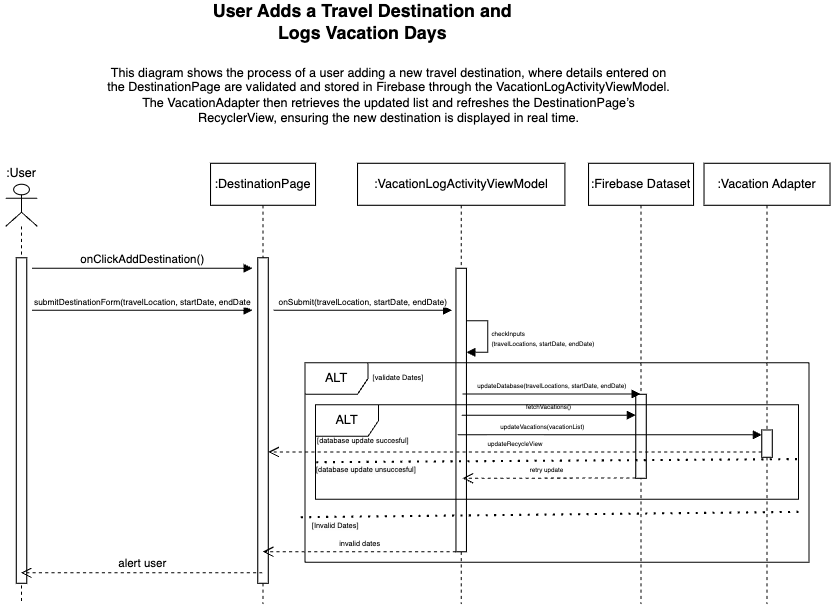

The diagram above was exported from draw.io. Its source (the exported page's mxGraphModel, read from the mxfile embedded in the PNG):
<mxGraphModel dx="2134" dy="481" grid="1" gridSize="10" guides="1" tooltips="1" connect="1" arrows="1" fold="1" page="1" pageScale="1" pageWidth="1100" pageHeight="1700" math="0" shadow="0">
  <root>
    <mxCell id="0" />
    <mxCell id="1" parent="0" />
    <mxCell id="ntBUw2owKiruXAcOVpVP-5" value="" style="shape=umlLifeline;perimeter=lifelinePerimeter;whiteSpace=wrap;html=1;container=1;dropTarget=0;collapsible=0;recursiveResize=0;outlineConnect=0;portConstraint=eastwest;newEdgeStyle={&quot;curved&quot;:0,&quot;rounded&quot;:0};participant=umlActor;" parent="1" vertex="1">
      <mxGeometry x="-365" y="200" width="30" height="400" as="geometry" />
    </mxCell>
    <mxCell id="ntBUw2owKiruXAcOVpVP-9" value="" style="html=1;points=[[0,0,0,0,5],[0,1,0,0,-5],[1,0,0,0,5],[1,1,0,0,-5]];perimeter=orthogonalPerimeter;outlineConnect=0;targetShapes=umlLifeline;portConstraint=eastwest;newEdgeStyle={&quot;curved&quot;:0,&quot;rounded&quot;:0};" parent="ntBUw2owKiruXAcOVpVP-5" vertex="1">
      <mxGeometry x="10" y="70" width="10" height="310" as="geometry" />
    </mxCell>
    <mxCell id="ntBUw2owKiruXAcOVpVP-6" value="User Adds a Travel Destination and Logs Vacation Days" style="text;html=1;align=center;verticalAlign=middle;whiteSpace=wrap;rounded=0;fontStyle=1;fontSize=17;" parent="1" vertex="1">
      <mxGeometry x="-185" y="30" width="320" height="30" as="geometry" />
    </mxCell>
    <mxCell id="ntBUw2owKiruXAcOVpVP-7" value=":User" style="text;html=1;align=center;verticalAlign=middle;whiteSpace=wrap;rounded=0;" parent="1" vertex="1">
      <mxGeometry x="-370" y="180" width="40" height="20" as="geometry" />
    </mxCell>
    <mxCell id="ntBUw2owKiruXAcOVpVP-14" value=":DestinationPage" style="shape=umlLifeline;perimeter=lifelinePerimeter;whiteSpace=wrap;html=1;container=1;dropTarget=0;collapsible=0;recursiveResize=0;outlineConnect=0;portConstraint=eastwest;newEdgeStyle={&quot;curved&quot;:0,&quot;rounded&quot;:0};" parent="1" vertex="1">
      <mxGeometry x="-170" y="180" width="100" height="420" as="geometry" />
    </mxCell>
    <mxCell id="ntBUw2owKiruXAcOVpVP-23" value="" style="html=1;points=[[0,0,0,0,5],[0,1,0,0,-5],[1,0,0,0,5],[1,1,0,0,-5]];perimeter=orthogonalPerimeter;outlineConnect=0;targetShapes=umlLifeline;portConstraint=eastwest;newEdgeStyle={&quot;curved&quot;:0,&quot;rounded&quot;:0};" parent="ntBUw2owKiruXAcOVpVP-14" vertex="1">
      <mxGeometry x="45" y="90" width="10" height="310" as="geometry" />
    </mxCell>
    <mxCell id="ntBUw2owKiruXAcOVpVP-15" value=":VacationLogActivityViewModel" style="shape=umlLifeline;perimeter=lifelinePerimeter;whiteSpace=wrap;html=1;container=1;dropTarget=0;collapsible=0;recursiveResize=0;outlineConnect=0;portConstraint=eastwest;newEdgeStyle={&quot;curved&quot;:0,&quot;rounded&quot;:0};" parent="1" vertex="1">
      <mxGeometry x="-30" y="180" width="197.5" height="420" as="geometry" />
    </mxCell>
    <mxCell id="ntBUw2owKiruXAcOVpVP-32" value="" style="html=1;points=[[0,0,0,0,5],[0,1,0,0,-5],[1,0,0,0,5],[1,1,0,0,-5]];perimeter=orthogonalPerimeter;outlineConnect=0;targetShapes=umlLifeline;portConstraint=eastwest;newEdgeStyle={&quot;curved&quot;:0,&quot;rounded&quot;:0};" parent="ntBUw2owKiruXAcOVpVP-15" vertex="1">
      <mxGeometry x="93.75" y="100" width="10" height="270" as="geometry" />
    </mxCell>
    <mxCell id="ntBUw2owKiruXAcOVpVP-41" value="&lt;font style=&quot;font-size: 6px;&quot;&gt;checkInputs&lt;/font&gt;&lt;div style=&quot;font-size: 6px;&quot;&gt;&lt;font style=&quot;font-size: 6px;&quot;&gt;(travelLocations, startDate, endDate)&lt;/font&gt;&lt;/div&gt;" style="html=1;align=left;spacingLeft=2;endArrow=block;rounded=0;edgeStyle=orthogonalEdgeStyle;curved=0;rounded=0;" parent="ntBUw2owKiruXAcOVpVP-15" source="ntBUw2owKiruXAcOVpVP-32" edge="1">
      <mxGeometry relative="1" as="geometry">
        <mxPoint x="110" y="150" as="sourcePoint" />
        <Array as="points">
          <mxPoint x="124" y="150" />
          <mxPoint x="124" y="180" />
        </Array>
        <mxPoint x="103.75" y="180" as="targetPoint" />
      </mxGeometry>
    </mxCell>
    <mxCell id="ntBUw2owKiruXAcOVpVP-16" value=":Firebase Dataset" style="shape=umlLifeline;perimeter=lifelinePerimeter;whiteSpace=wrap;html=1;container=1;dropTarget=0;collapsible=0;recursiveResize=0;outlineConnect=0;portConstraint=eastwest;newEdgeStyle={&quot;curved&quot;:0,&quot;rounded&quot;:0};" parent="1" vertex="1">
      <mxGeometry x="190" y="180" width="100" height="420" as="geometry" />
    </mxCell>
    <mxCell id="ntBUw2owKiruXAcOVpVP-17" value=":Vacation Adapter" style="shape=umlLifeline;perimeter=lifelinePerimeter;whiteSpace=wrap;html=1;container=1;dropTarget=0;collapsible=0;recursiveResize=0;outlineConnect=0;portConstraint=eastwest;newEdgeStyle={&quot;curved&quot;:0,&quot;rounded&quot;:0};" parent="1" vertex="1">
      <mxGeometry x="300" y="180" width="120" height="420" as="geometry" />
    </mxCell>
    <mxCell id="ntBUw2owKiruXAcOVpVP-28" value="onClickAddDestination()" style="html=1;verticalAlign=bottom;endArrow=block;curved=0;rounded=0;" parent="1" edge="1">
      <mxGeometry width="80" relative="1" as="geometry">
        <mxPoint x="-340" y="280" as="sourcePoint" />
        <mxPoint x="-130" y="280" as="targetPoint" />
      </mxGeometry>
    </mxCell>
    <mxCell id="ntBUw2owKiruXAcOVpVP-30" value="&lt;font style=&quot;font-size: 8px;&quot;&gt;submitDestinationForm(travelLocation, startDate, endDate&lt;/font&gt;" style="html=1;verticalAlign=bottom;endArrow=block;curved=0;rounded=0;" parent="1" edge="1">
      <mxGeometry width="80" relative="1" as="geometry">
        <mxPoint x="-340" y="320" as="sourcePoint" />
        <mxPoint x="-130" y="320" as="targetPoint" />
      </mxGeometry>
    </mxCell>
    <mxCell id="ntBUw2owKiruXAcOVpVP-31" value="&lt;font style=&quot;font-size: 8px;&quot;&gt;onSubmit(travelLocation, startDate, endDate)&lt;/font&gt;" style="html=1;verticalAlign=bottom;endArrow=block;curved=0;rounded=0;" parent="1" edge="1">
      <mxGeometry width="80" relative="1" as="geometry">
        <mxPoint x="-110" y="320" as="sourcePoint" />
        <mxPoint x="60" y="320" as="targetPoint" />
      </mxGeometry>
    </mxCell>
    <mxCell id="ntBUw2owKiruXAcOVpVP-51" value="" style="html=1;points=[[0,0,0,0,5],[0,1,0,0,-5],[1,0,0,0,5],[1,1,0,0,-5]];perimeter=orthogonalPerimeter;outlineConnect=0;targetShapes=umlLifeline;portConstraint=eastwest;newEdgeStyle={&quot;curved&quot;:0,&quot;rounded&quot;:0};" parent="1" vertex="1">
      <mxGeometry x="235" y="400" width="10" height="80" as="geometry" />
    </mxCell>
    <mxCell id="ntBUw2owKiruXAcOVpVP-33" value="ALT" style="shape=umlFrame;whiteSpace=wrap;html=1;pointerEvents=0;" parent="1" vertex="1">
      <mxGeometry x="-80" y="370" width="480" height="190" as="geometry" />
    </mxCell>
    <mxCell id="ntBUw2owKiruXAcOVpVP-34" value="&lt;span style=&quot;font-size: 7px;&quot;&gt;[validate Dates]&lt;/span&gt;" style="text;html=1;align=center;verticalAlign=middle;whiteSpace=wrap;rounded=0;" parent="1" vertex="1">
      <mxGeometry x="-46" y="382" width="110" as="geometry" />
    </mxCell>
    <mxCell id="ntBUw2owKiruXAcOVpVP-43" value="&lt;font style=&quot;font-size: 6px;&quot;&gt;updateDatabase(travelLocations, startDate, endDate)&lt;/font&gt;" style="html=1;verticalAlign=bottom;endArrow=block;curved=0;rounded=0;" parent="1" target="ntBUw2owKiruXAcOVpVP-16" edge="1">
      <mxGeometry x="0.0006" width="80" relative="1" as="geometry">
        <mxPoint x="70" y="399.73" as="sourcePoint" />
        <mxPoint x="229.49999999999977" y="399.73" as="targetPoint" />
        <mxPoint as="offset" />
      </mxGeometry>
    </mxCell>
    <mxCell id="ntBUw2owKiruXAcOVpVP-44" value="&lt;font style=&quot;font-size: 6px;&quot;&gt;fetchVacations()&lt;/font&gt;" style="html=1;verticalAlign=bottom;endArrow=block;curved=0;rounded=0;" parent="1" edge="1">
      <mxGeometry x="0.0039" width="80" relative="1" as="geometry">
        <mxPoint x="69.25" y="420" as="sourcePoint" />
        <mxPoint x="235" y="420" as="targetPoint" />
        <mxPoint as="offset" />
      </mxGeometry>
    </mxCell>
    <mxCell id="ntBUw2owKiruXAcOVpVP-47" value="ALT" style="shape=umlFrame;whiteSpace=wrap;html=1;pointerEvents=0;" parent="1" vertex="1">
      <mxGeometry x="-70" y="410" width="460" height="90" as="geometry" />
    </mxCell>
    <mxCell id="ntBUw2owKiruXAcOVpVP-48" value="&lt;span style=&quot;font-size: 7px; text-align: center;&quot;&gt;[database update succesful]&lt;/span&gt;" style="text;whiteSpace=wrap;html=1;" parent="1" vertex="1">
      <mxGeometry x="-70" y="429" width="90" height="10" as="geometry" />
    </mxCell>
    <mxCell id="ntBUw2owKiruXAcOVpVP-50" value="&lt;font style=&quot;font-size: 6px;&quot;&gt;updateVacations(vacationList)&lt;/font&gt;" style="html=1;verticalAlign=bottom;endArrow=block;curved=0;rounded=0;exitX=0.625;exitY=0.567;exitDx=0;exitDy=0;exitPerimeter=0;" parent="1" edge="1">
      <mxGeometry x="-0.4473" width="80" relative="1" as="geometry">
        <mxPoint x="65.5" y="438.64000000000004" as="sourcePoint" />
        <mxPoint x="355" y="438.64000000000004" as="targetPoint" />
        <mxPoint as="offset" />
      </mxGeometry>
    </mxCell>
    <mxCell id="ntBUw2owKiruXAcOVpVP-60" value="" style="html=1;points=[[0,0,0,0,5],[0,1,0,0,-5],[1,0,0,0,5],[1,1,0,0,-5]];perimeter=orthogonalPerimeter;outlineConnect=0;targetShapes=umlLifeline;portConstraint=eastwest;newEdgeStyle={&quot;curved&quot;:0,&quot;rounded&quot;:0};" parent="1" vertex="1">
      <mxGeometry x="355" y="434" width="10" height="26" as="geometry" />
    </mxCell>
    <mxCell id="ntBUw2owKiruXAcOVpVP-53" value="" style="endArrow=none;dashed=1;html=1;dashPattern=1 3;strokeWidth=2;rounded=0;entryX=0.002;entryY=0.514;entryDx=0;entryDy=0;entryPerimeter=0;exitX=1.002;exitY=0.487;exitDx=0;exitDy=0;exitPerimeter=0;" parent="1" edge="1">
      <mxGeometry width="50" height="50" relative="1" as="geometry">
        <mxPoint x="390.00000000000006" y="512" as="sourcePoint" />
        <mxPoint x="-90.0000000000002" y="517.13" as="targetPoint" />
      </mxGeometry>
    </mxCell>
    <mxCell id="ntBUw2owKiruXAcOVpVP-54" value="" style="endArrow=none;dashed=1;html=1;dashPattern=1 3;strokeWidth=2;rounded=0;entryX=0.003;entryY=0.608;entryDx=0;entryDy=0;entryPerimeter=0;exitX=1;exitY=0.575;exitDx=0;exitDy=0;exitPerimeter=0;" parent="1" edge="1">
      <mxGeometry width="50" height="50" relative="1" as="geometry">
        <mxPoint x="388.62" y="461.7500000000001" as="sourcePoint" />
        <mxPoint x="-70.00000000000011" y="464.72000000000014" as="targetPoint" />
      </mxGeometry>
    </mxCell>
    <mxCell id="ntBUw2owKiruXAcOVpVP-55" value="&lt;span style=&quot;color: rgb(0, 0, 0); font-family: Helvetica; font-size: 7px; font-style: normal; font-variant-ligatures: normal; font-variant-caps: normal; font-weight: 400; letter-spacing: normal; orphans: 2; text-align: center; text-indent: 0px; text-transform: none; widows: 2; word-spacing: 0px; -webkit-text-stroke-width: 0px; white-space: normal; background-color: rgb(251, 251, 251); text-decoration-thickness: initial; text-decoration-style: initial; text-decoration-color: initial; display: inline !important; float: none;&quot;&gt;[Invalid Dates]&lt;/span&gt;" style="text;whiteSpace=wrap;html=1;" parent="1" vertex="1">
      <mxGeometry x="-75" y="510" width="80" height="40" as="geometry" />
    </mxCell>
    <mxCell id="ntBUw2owKiruXAcOVpVP-56" value="&lt;font style=&quot;font-size: 7px;&quot;&gt;invalid dates&lt;/font&gt;" style="html=1;verticalAlign=bottom;endArrow=open;dashed=1;endSize=8;curved=0;rounded=0;" parent="1" edge="1">
      <mxGeometry relative="1" as="geometry">
        <mxPoint x="63.75" y="550" as="sourcePoint" />
        <mxPoint x="-120.24074074074065" y="550" as="targetPoint" />
      </mxGeometry>
    </mxCell>
    <mxCell id="ntBUw2owKiruXAcOVpVP-57" value="&lt;span style=&quot;color: rgb(0, 0, 0); font-family: Helvetica; font-size: 7px; font-style: normal; font-variant-ligatures: normal; font-variant-caps: normal; font-weight: 400; letter-spacing: normal; orphans: 2; text-align: center; text-indent: 0px; text-transform: none; widows: 2; word-spacing: 0px; -webkit-text-stroke-width: 0px; white-space: normal; background-color: rgb(251, 251, 251); text-decoration-thickness: initial; text-decoration-style: initial; text-decoration-color: initial; display: inline !important; float: none;&quot;&gt;[database update unsuccesful]&lt;/span&gt;" style="text;whiteSpace=wrap;html=1;" parent="1" vertex="1">
      <mxGeometry x="-71" y="457" width="120" height="40" as="geometry" />
    </mxCell>
    <mxCell id="ntBUw2owKiruXAcOVpVP-59" value="&lt;font style=&quot;font-size: 6px;&quot;&gt;retry update&lt;/font&gt;" style="html=1;verticalAlign=bottom;endArrow=open;dashed=1;endSize=8;curved=0;rounded=0;" parent="1" edge="1">
      <mxGeometry x="0.0303" relative="1" as="geometry">
        <mxPoint x="235" y="479.74" as="sourcePoint" />
        <mxPoint x="70" y="480" as="targetPoint" />
        <mxPoint as="offset" />
      </mxGeometry>
    </mxCell>
    <mxCell id="ntBUw2owKiruXAcOVpVP-61" value="&lt;font style=&quot;font-size: 6px;&quot;&gt;updateRecycleView&lt;/font&gt;" style="html=1;verticalAlign=bottom;endArrow=open;dashed=1;endSize=8;curved=0;rounded=0;" parent="1" edge="1">
      <mxGeometry relative="1" as="geometry">
        <mxPoint x="355" y="455" as="sourcePoint" />
        <mxPoint x="-115" y="455" as="targetPoint" />
      </mxGeometry>
    </mxCell>
    <mxCell id="ntBUw2owKiruXAcOVpVP-62" value="alert user" style="html=1;verticalAlign=bottom;endArrow=open;dashed=1;endSize=8;curved=0;rounded=0;" parent="1" edge="1">
      <mxGeometry relative="1" as="geometry">
        <mxPoint x="-120.5" y="569.9999999999999" as="sourcePoint" />
        <mxPoint x="-350.45238095238096" y="569.9999999999999" as="targetPoint" />
      </mxGeometry>
    </mxCell>
    <mxCell id="-iItedrmKZ6b-OZvgbkj-1" value="This diagram shows the process of a user adding a new travel destination, where details entered on the DestinationPage are validated and stored in Firebase through the VacationLogActivityViewModel. The VacationAdapter then retrieves the updated list and refreshes the DestinationPage’s RecyclerView, ensuring the new destination is displayed in real time." style="text;html=1;align=center;verticalAlign=middle;whiteSpace=wrap;rounded=0;" vertex="1" parent="1">
      <mxGeometry x="-270" y="100" width="540" height="30" as="geometry" />
    </mxCell>
  </root>
</mxGraphModel>